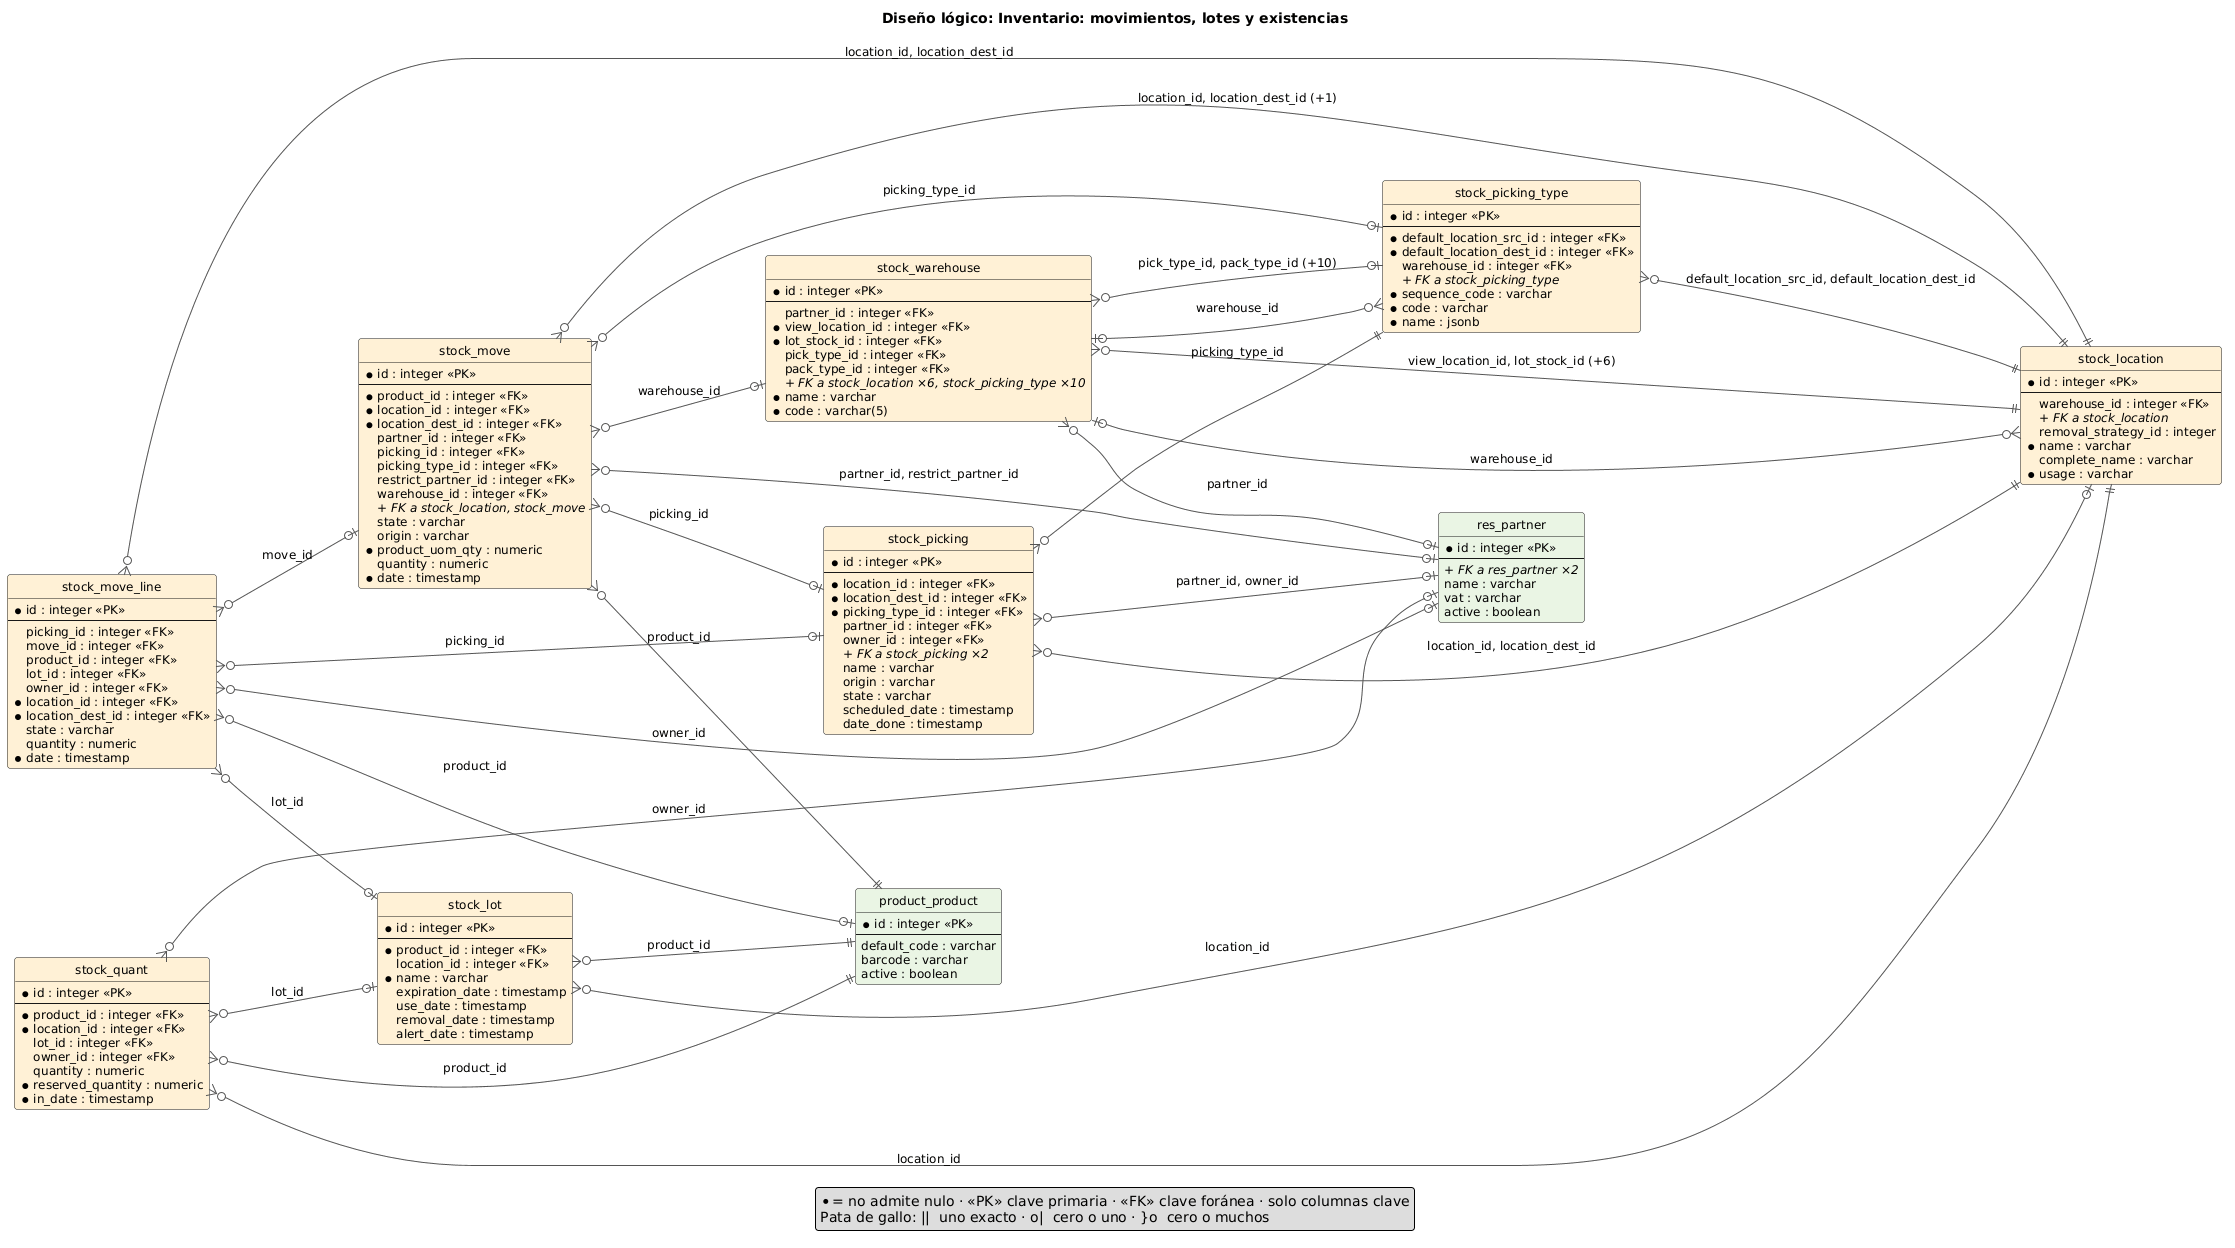

The diagram above was rendered by PlantUML. Its source (embedded in the PNG):
@startuml logico_inventario
' Generado por scripts/diagrama_er.py desde la BD real; no se edita a mano (ver docs/diagramas/README.md).
title Diseño lógico: Inventario: movimientos, lotes y existencias
hide circle
hide empty methods
left to right direction
skinparam shadowing false
skinparam defaultFontName DejaVu Sans
skinparam defaultFontSize 12
skinparam roundCorner 6
skinparam ArrowColor #555555
skinparam entity {
  BorderColor #444444
  BackgroundColor #FFFFFF
}
skinparam package {
  BorderColor #888888
  FontStyle bold
}
skinparam nodesep 30
skinparam ranksep 90

entity "stock_warehouse" as stock_warehouse #FFF1D6 {
  * id : integer <<PK>>
  --
  partner_id : integer <<FK>>
  * view_location_id : integer <<FK>>
  * lot_stock_id : integer <<FK>>
  pick_type_id : integer <<FK>>
  pack_type_id : integer <<FK>>
  <i>+ FK a stock_location ×6, stock_picking_type ×10</i>
  * name : varchar
  * code : varchar(5)
}
entity "stock_location" as stock_location #FFF1D6 {
  * id : integer <<PK>>
  --
  warehouse_id : integer <<FK>>
  <i>+ FK a stock_location</i>
  removal_strategy_id : integer
  * name : varchar
  complete_name : varchar
  * usage : varchar
}
entity "stock_picking_type" as stock_picking_type #FFF1D6 {
  * id : integer <<PK>>
  --
  * default_location_src_id : integer <<FK>>
  * default_location_dest_id : integer <<FK>>
  warehouse_id : integer <<FK>>
  <i>+ FK a stock_picking_type</i>
  * sequence_code : varchar
  * code : varchar
  * name : jsonb
}
entity "stock_picking" as stock_picking #FFF1D6 {
  * id : integer <<PK>>
  --
  * location_id : integer <<FK>>
  * location_dest_id : integer <<FK>>
  * picking_type_id : integer <<FK>>
  partner_id : integer <<FK>>
  owner_id : integer <<FK>>
  <i>+ FK a stock_picking ×2</i>
  name : varchar
  origin : varchar
  state : varchar
  scheduled_date : timestamp
  date_done : timestamp
}
entity "stock_move" as stock_move #FFF1D6 {
  * id : integer <<PK>>
  --
  * product_id : integer <<FK>>
  * location_id : integer <<FK>>
  * location_dest_id : integer <<FK>>
  partner_id : integer <<FK>>
  picking_id : integer <<FK>>
  picking_type_id : integer <<FK>>
  restrict_partner_id : integer <<FK>>
  warehouse_id : integer <<FK>>
  <i>+ FK a stock_location, stock_move</i>
  state : varchar
  origin : varchar
  * product_uom_qty : numeric
  quantity : numeric
  * date : timestamp
}
entity "stock_move_line" as stock_move_line #FFF1D6 {
  * id : integer <<PK>>
  --
  picking_id : integer <<FK>>
  move_id : integer <<FK>>
  product_id : integer <<FK>>
  lot_id : integer <<FK>>
  owner_id : integer <<FK>>
  * location_id : integer <<FK>>
  * location_dest_id : integer <<FK>>
  state : varchar
  quantity : numeric
  * date : timestamp
}
entity "stock_lot" as stock_lot #FFF1D6 {
  * id : integer <<PK>>
  --
  * product_id : integer <<FK>>
  location_id : integer <<FK>>
  * name : varchar
  expiration_date : timestamp
  use_date : timestamp
  removal_date : timestamp
  alert_date : timestamp
}
entity "stock_quant" as stock_quant #FFF1D6 {
  * id : integer <<PK>>
  --
  * product_id : integer <<FK>>
  * location_id : integer <<FK>>
  lot_id : integer <<FK>>
  owner_id : integer <<FK>>
  quantity : numeric
  * reserved_quantity : numeric
  * in_date : timestamp
}
entity "product_product" as product_product #EAF5E4 {
  * id : integer <<PK>>
  --
  default_code : varchar
  barcode : varchar
  active : boolean
}
entity "res_partner" as res_partner #EAF5E4 {
  * id : integer <<PK>>
  --
  <i>+ FK a res_partner ×2</i>
  name : varchar
  vat : varchar
  active : boolean
}
stock_warehouse }o--o| res_partner : partner_id
stock_warehouse }o--|| stock_location : view_location_id, lot_stock_id (+6)
stock_warehouse }o--o| stock_picking_type : pick_type_id, pack_type_id (+10)
stock_location }o--o| stock_warehouse : warehouse_id
stock_picking_type }o--|| stock_location : default_location_src_id, default_location_dest_id
stock_picking_type }o--o| stock_warehouse : warehouse_id
stock_picking }o--|| stock_location : location_id, location_dest_id
stock_picking }o--|| stock_picking_type : picking_type_id
stock_picking }o--o| res_partner : partner_id, owner_id
stock_move }o--|| product_product : product_id
stock_move }o--|| stock_location : location_id, location_dest_id (+1)
stock_move }o--o| res_partner : partner_id, restrict_partner_id
stock_move }o--o| stock_picking : picking_id
stock_move }o--o| stock_picking_type : picking_type_id
stock_move }o--o| stock_warehouse : warehouse_id
stock_move_line }o--o| stock_picking : picking_id
stock_move_line }o--o| stock_move : move_id
stock_move_line }o--o| product_product : product_id
stock_move_line }o--o| stock_lot : lot_id
stock_move_line }o--o| res_partner : owner_id
stock_move_line }o--|| stock_location : location_id, location_dest_id
stock_lot }o--|| product_product : product_id
stock_lot }o--o| stock_location : location_id
stock_quant }o--|| product_product : product_id
stock_quant }o--|| stock_location : location_id
stock_quant }o--o| stock_lot : lot_id
stock_quant }o--o| res_partner : owner_id
legend bottom
  * = no admite nulo · <<PK>> clave primaria · <<FK>> clave foránea · solo columnas clave
  Pata de gallo: ||  uno exacto · o|  cero o uno · }o  cero o muchos
endlegend
@enduml